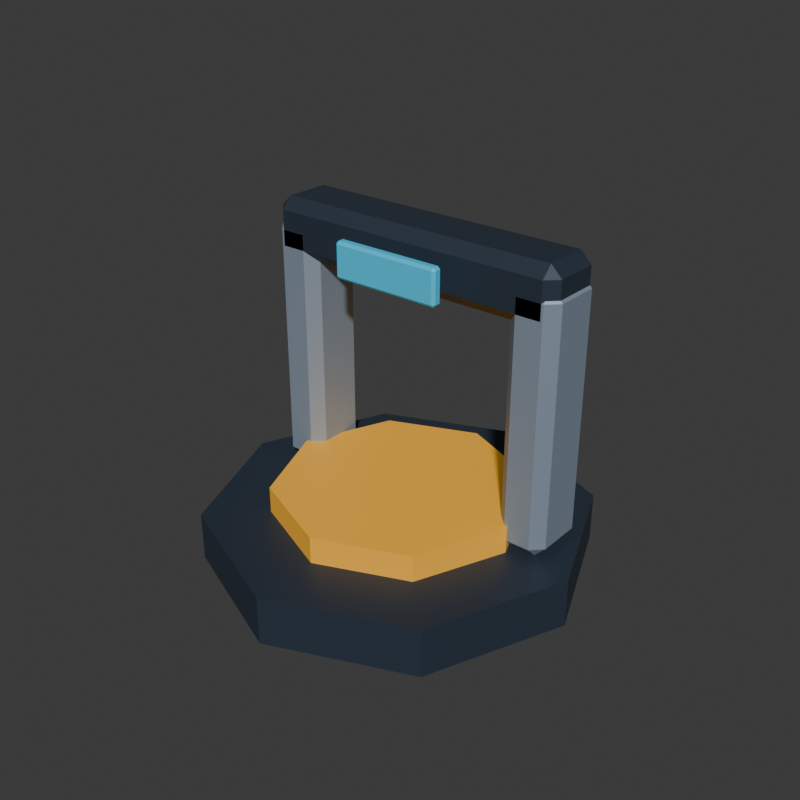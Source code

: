 # Source: charger.blend  (saved by Blender 5.2.44; exported with 4.5.12 LTS)
import bpy
from mathutils import Matrix  # noqa: F401  (used for matrix-valued properties, if any)

bpy.ops.wm.read_factory_settings(use_empty=True)
scene = bpy.context.scene
scene.name = 'Scene'

# ---- collections
col_collection = bpy.data.collections.new('Collection'); scene.collection.children.link(col_collection)

# ---- materials (node trees are filled in below, after node groups)
mat_structuredark = bpy.data.materials.new('StructureDark')
mat_structuredark.diffuse_color = (0.034, 0.051, 0.078, 1.0)
mat_energy = bpy.data.materials.new('Energy')
mat_energy.diffuse_color = (1.0, 0.48, 0.035, 1.0)
mat_structurelight = bpy.data.materials.new('StructureLight')
mat_structurelight.diffuse_color = (0.292, 0.363, 0.455, 1.0)
mat_factionaccent = bpy.data.materials.new('FactionAccent')
mat_factionaccent.diffuse_color = (0.039, 0.546, 0.835, 1.0)

# ---- material node trees
mat_structuredark.use_nodes = True; mat_structuredark.node_tree.nodes.clear()
_N = mat_structuredark.node_tree.nodes; _L = mat_structuredark.node_tree.links
n0 = _N.new('ShaderNodeBsdfPrincipled'); n0.name = 'Principled BSDF'; n0.location = (-200, 100)
n0.inputs[0].default_value = (0.034, 0.051, 0.078, 1.0)
n0.inputs[1].default_value = 0.35
n0.inputs[2].default_value = 0.56
n0.inputs[10].default_value = 0.005
n1 = _N.new('ShaderNodeOutputMaterial'); n1.name = 'Material Output'; n1.location = (200, 100)
_L.new(n0.outputs[0], n1.inputs[0])
n1.is_active_output = True
mat_energy.use_nodes = True; mat_energy.node_tree.nodes.clear()
_N = mat_energy.node_tree.nodes; _L = mat_energy.node_tree.links
n0 = _N.new('ShaderNodeBsdfPrincipled'); n0.name = 'Principled BSDF'; n0.location = (-200, 100)
n0.inputs[0].default_value = (1.0, 0.48, 0.035, 1.0)
n0.inputs[1].default_value = 0.1
n0.inputs[2].default_value = 0.56
n0.inputs[10].default_value = 0.005
n0.inputs[27].default_value = (1.0, 0.48, 0.035, 1.0)
n0.inputs[28].default_value = 0.12
n1 = _N.new('ShaderNodeOutputMaterial'); n1.name = 'Material Output'; n1.location = (200, 100)
_L.new(n0.outputs[0], n1.inputs[0])
n1.is_active_output = True
mat_structurelight.use_nodes = True; mat_structurelight.node_tree.nodes.clear()
_N = mat_structurelight.node_tree.nodes; _L = mat_structurelight.node_tree.links
n0 = _N.new('ShaderNodeBsdfPrincipled'); n0.name = 'Principled BSDF'; n0.location = (-200, 100)
n0.inputs[0].default_value = (0.292, 0.363, 0.455, 1.0)
n0.inputs[1].default_value = 0.35
n0.inputs[2].default_value = 0.56
n0.inputs[10].default_value = 0.005
n1 = _N.new('ShaderNodeOutputMaterial'); n1.name = 'Material Output'; n1.location = (200, 100)
_L.new(n0.outputs[0], n1.inputs[0])
n1.is_active_output = True
mat_factionaccent.use_nodes = True; mat_factionaccent.node_tree.nodes.clear()
_N = mat_factionaccent.node_tree.nodes; _L = mat_factionaccent.node_tree.links
n0 = _N.new('ShaderNodeBsdfPrincipled'); n0.name = 'Principled BSDF'; n0.location = (-200, 100)
n0.inputs[0].default_value = (0.039, 0.546, 0.835, 1.0)
n0.inputs[1].default_value = 0.1
n0.inputs[2].default_value = 0.56
n0.inputs[10].default_value = 0.005
n0.inputs[27].default_value = (0.039, 0.546, 0.835, 1.0)
n0.inputs[28].default_value = 0.12
n1 = _N.new('ShaderNodeOutputMaterial'); n1.name = 'Material Output'; n1.location = (200, 100)
_L.new(n0.outputs[0], n1.inputs[0])
n1.is_active_output = True

# ---- world
world_world = bpy.data.worlds.new('World'); scene.world = world_world
world_world.use_nodes = True; world_world.node_tree.nodes.clear()
_N = world_world.node_tree.nodes; _L = world_world.node_tree.links
n0 = _N.new('ShaderNodeOutputWorld'); n0.name = 'World Output'; n0.location = (200, 100)
n1 = _N.new('ShaderNodeBackground'); n1.name = 'Background'; n1.location = (-200, 100)
n1.inputs[0].default_value = (0.05088, 0.05088, 0.05088, 1.0)
_L.new(n1.outputs[0], n0.inputs[0])
n0.is_active_output = True
world_world.color = (0.004, 0.008, 0.02)
world_world.sun_shadow_jitter_overblur = 0.0

# ---- meshes
me_cylinder_001 = bpy.data.meshes.new('Cylinder.001')
me_cylinder_001.from_pydata([(0.0, 0.43, -0.055), (0.0, 0.43, 0.055), (0.3041, 0.3041, -0.055), (0.3041, 0.3041, 0.055), (0.43, 0.0, -0.055), (0.43, 0.0, 0.055), (0.3041, -0.3041, -0.055), (0.3041, -0.3041, 0.055), (0.0, -0.43, -0.055), (0.0, -0.43, 0.055), (-0.3041, -0.3041, -0.055), (-0.3041, -0.3041, 0.055), (-0.43, 0.0, -0.055), (-0.43, 0.0, 0.055), (-0.3041, 0.3041, -0.055), (-0.3041, 0.3041, 0.055)], [], [(0, 1, 3, 2), (2, 3, 5, 4), (4, 5, 7, 6), (6, 7, 9, 8), (8, 9, 11, 10), (10, 11, 13, 12), (3, 1, 15, 13, 11, 9, 7, 5), (12, 13, 15, 14), (14, 15, 1, 0), (0, 2, 4, 6, 8, 10, 12, 14)])
_uv = me_cylinder_001.uv_layers.new(name='UVMap')
_uv.uv.foreach_set('vector', [1.0, 0.5, 1.0, 1.0, 0.875, 1.0, 0.875, 0.5, 0.875, 0.5, 0.875, 1.0, 0.75, 1.0, 0.75, 0.5, 0.75, 0.5, 0.75, 1.0, 0.625, 1.0, 0.625, 0.5, 0.625, 0.5, 0.625, 1.0, 0.5, 1.0, 0.5, 0.5, 0.5, 0.5, 0.5, 1.0, 0.375, 1.0, 0.375, 0.5, 0.375, 0.5, 0.375, 1.0, 0.25, 1.0, 0.25, 0.5, 0.4197, 0.4197, 0.25, 0.49, 0.08029, 0.4197, 0.01, 0.25, 0.08029, 0.08029, 0.25, 0.01, 0.4197, 0.08029, 0.49, 0.25, 0.25, 0.5, 0.25, 1.0, 0.125, 1.0, 0.125, 0.5, 0.125, 0.5, 0.125, 1.0, 0.0, 1.0, 0.0, 0.5, 0.75, 0.49, 0.9197, 0.4197, 0.99, 0.25, 0.9197, 0.08029, 0.75, 0.01, 0.5803, 0.08029, 0.51, 0.25, 0.5803, 0.4197])
me_cylinder_001.materials.append(mat_structuredark)
me_cylinder_001.update()
me_cylinder_002 = bpy.data.meshes.new('Cylinder.002')
me_cylinder_002.from_pydata([(0.0, 0.28, -0.04), (0.0, 0.28, 0.04), (0.198, 0.198, -0.04), (0.198, 0.198, 0.04), (0.28, 0.0, -0.04), (0.28, 0.0, 0.04), (0.198, -0.198, -0.04), (0.198, -0.198, 0.04), (0.0, -0.28, -0.04), (0.0, -0.28, 0.04), (-0.198, -0.198, -0.04), (-0.198, -0.198, 0.04), (-0.28, 0.0, -0.04), (-0.28, 0.0, 0.04), (-0.198, 0.198, -0.04), (-0.198, 0.198, 0.04)], [], [(0, 1, 3, 2), (2, 3, 5, 4), (4, 5, 7, 6), (6, 7, 9, 8), (8, 9, 11, 10), (10, 11, 13, 12), (3, 1, 15, 13, 11, 9, 7, 5), (12, 13, 15, 14), (14, 15, 1, 0), (0, 2, 4, 6, 8, 10, 12, 14)])
_uv = me_cylinder_002.uv_layers.new(name='UVMap')
_uv.uv.foreach_set('vector', [1.0, 0.5, 1.0, 1.0, 0.875, 1.0, 0.875, 0.5, 0.875, 0.5, 0.875, 1.0, 0.75, 1.0, 0.75, 0.5, 0.75, 0.5, 0.75, 1.0, 0.625, 1.0, 0.625, 0.5, 0.625, 0.5, 0.625, 1.0, 0.5, 1.0, 0.5, 0.5, 0.5, 0.5, 0.5, 1.0, 0.375, 1.0, 0.375, 0.5, 0.375, 0.5, 0.375, 1.0, 0.25, 1.0, 0.25, 0.5, 0.4197, 0.4197, 0.25, 0.49, 0.08029, 0.4197, 0.01, 0.25, 0.08029, 0.08029, 0.25, 0.01, 0.4197, 0.08029, 0.49, 0.25, 0.25, 0.5, 0.25, 1.0, 0.125, 1.0, 0.125, 0.5, 0.125, 0.5, 0.125, 1.0, 0.0, 1.0, 0.0, 0.5, 0.75, 0.49, 0.9197, 0.4197, 0.99, 0.25, 0.9197, 0.08029, 0.75, 0.01, 0.5803, 0.08029, 0.51, 0.25, 0.5803, 0.4197])
me_cylinder_002.materials.append(mat_energy)
me_cylinder_002.update()
me_cube_006 = bpy.data.meshes.new('Cube.006')
me_cube_006.from_pydata([(-0.03, -0.05, -0.29), (-0.03, -0.075, -0.265), (-0.055, -0.05, -0.265), (-0.03, -0.075, 0.265), (-0.03, -0.05, 0.29), (-0.055, -0.05, 0.265), (-0.03, 0.05, -0.29), (-0.055, 0.05, -0.265), (-0.03, 0.075, -0.265), (-0.03, 0.05, 0.29), (-0.03, 0.075, 0.265), (-0.055, 0.05, 0.265), (0.03, -0.05, -0.29), (0.055, -0.05, -0.265), (0.03, -0.075, -0.265), (0.03, -0.05, 0.29), (0.03, -0.075, 0.265), (0.055, -0.05, 0.265), (0.03, 0.05, -0.29), (0.03, 0.075, -0.265), (0.055, 0.05, -0.265), (0.03, 0.05, 0.29), (0.055, 0.05, 0.265), (0.03, 0.075, 0.265)], [], [(0, 1, 2), (3, 4, 5), (6, 7, 8), (9, 10, 11), (12, 13, 14), (15, 16, 17), (18, 19, 20), (21, 22, 23), (6, 0, 2, 7), (1, 3, 5, 2), (4, 9, 11, 5), (10, 8, 7, 11), (18, 6, 8, 19), (9, 21, 23, 10), (22, 20, 19, 23), (12, 18, 20, 13), (21, 15, 17, 22), (16, 14, 13, 17), (0, 12, 14, 1), (15, 4, 3, 16), (6, 18, 12, 0), (2, 5, 11, 7), (14, 16, 3, 1), (21, 9, 4, 15), (8, 10, 23, 19), (20, 22, 17, 13)])
_uv = me_cube_006.uv_layers.new(name='UVMap')
_uv.uv.foreach_set('vector', [0.1818, 0.7083, 0.1818, 0.75, 0.125, 0.7083, 0.6142, 0.0, 0.625, 0.04167, 0.6142, 0.04167, 0.1818, 0.5417, 0.125, 0.5417, 0.1818, 0.5, 0.625, 0.2412, 0.6142, 0.2926, 0.6142, 0.2083, 0.3182, 0.7083, 0.3831, 0.7083, 0.352, 0.7784, 0.6534, 0.7576, 0.6142, 0.8068, 0.6142, 0.7188, 0.3182, 0.5417, 0.352, 0.4716, 0.3831, 0.5417, 0.6534, 0.4924, 0.6142, 0.5313, 0.6142, 0.4432, 0.1818, 0.5417, 0.1818, 0.7083, 0.125, 0.7083, 0.125, 0.5417, 0.3858, 0.0, 0.6142, 0.0, 0.6142, 0.04167, 0.3858, 0.04167, 0.625, 0.04167, 0.625, 0.2412, 0.6142, 0.2083, 0.6142, 0.04167, 0.6142, 0.2926, 0.3858, 0.3068, 0.3858, 0.2083, 0.6142, 0.2083, 0.3182, 0.5417, 0.1818, 0.5417, 0.1818, 0.5, 0.352, 0.4716, 0.625, 0.2412, 0.6534, 0.4924, 0.6142, 0.4432, 0.6142, 0.2926, 0.6142, 0.5313, 0.3831, 0.5417, 0.352, 0.4716, 0.6142, 0.4432, 0.3182, 0.7083, 0.3182, 0.5417, 0.3831, 0.5417, 0.3831, 0.7083, 0.6534, 0.4924, 0.6534, 0.7576, 0.6142, 0.7188, 0.6142, 0.5313, 0.6142, 0.8068, 0.352, 0.7784, 0.3831, 0.7083, 0.6142, 0.7188, 0.1818, 0.7083, 0.3182, 0.7083, 0.352, 0.7784, 0.1818, 0.75, 0.6534, 0.7576, 0.625, 0.9432, 0.6142, 0.9432, 0.6142, 0.8068, 0.1818, 0.5417, 0.3182, 0.5417, 0.3182, 0.7083, 0.1818, 0.7083, 0.3858, 0.04167, 0.6142, 0.04167, 0.6142, 0.2083, 0.3858, 0.2083, 0.352, 0.7784, 0.6142, 0.8068, 0.6142, 0.9432, 0.3858, 0.9432, 0.6534, 0.4924, 0.8182, 0.5417, 0.8182, 0.7083, 0.6534, 0.7576, 0.3858, 0.3068, 0.6142, 0.2926, 0.6142, 0.4432, 0.352, 0.4716, 0.3831, 0.5417, 0.6142, 0.5313, 0.6142, 0.7188, 0.3831, 0.7083])
me_cube_006.materials.append(mat_structurelight)
me_cube_006.update()
me_cube_007 = bpy.data.meshes.new('Cube.007')
me_cube_007.from_pydata([(-0.03, -0.05, -0.29), (-0.03, -0.075, -0.265), (-0.055, -0.05, -0.265), (-0.03, -0.075, 0.265), (-0.03, -0.05, 0.29), (-0.055, -0.05, 0.265), (-0.03, 0.05, -0.29), (-0.055, 0.05, -0.265), (-0.03, 0.075, -0.265), (-0.03, 0.05, 0.29), (-0.03, 0.075, 0.265), (-0.055, 0.05, 0.265), (0.03, -0.05, -0.29), (0.055, -0.05, -0.265), (0.03, -0.075, -0.265), (0.03, -0.05, 0.29), (0.03, -0.075, 0.265), (0.055, -0.05, 0.265), (0.03, 0.05, -0.29), (0.03, 0.075, -0.265), (0.055, 0.05, -0.265), (0.03, 0.05, 0.29), (0.055, 0.05, 0.265), (0.03, 0.075, 0.265)], [], [(0, 1, 2), (3, 4, 5), (6, 7, 8), (9, 10, 11), (12, 13, 14), (15, 16, 17), (18, 19, 20), (21, 22, 23), (6, 0, 2, 7), (1, 3, 5, 2), (4, 9, 11, 5), (10, 8, 7, 11), (18, 6, 8, 19), (9, 21, 23, 10), (22, 20, 19, 23), (12, 18, 20, 13), (21, 15, 17, 22), (16, 14, 13, 17), (0, 12, 14, 1), (15, 4, 3, 16), (6, 18, 12, 0), (2, 5, 11, 7), (14, 16, 3, 1), (21, 9, 4, 15), (8, 10, 23, 19), (20, 22, 17, 13)])
_uv = me_cube_007.uv_layers.new(name='UVMap')
_uv.uv.foreach_set('vector', [0.1818, 0.7083, 0.1818, 0.75, 0.125, 0.7083, 0.6142, 0.0, 0.625, 0.04167, 0.6142, 0.04167, 0.1818, 0.5417, 0.125, 0.5417, 0.1818, 0.5, 0.625, 0.2412, 0.6142, 0.2926, 0.6142, 0.2083, 0.3182, 0.7083, 0.3831, 0.7083, 0.352, 0.7784, 0.6534, 0.7576, 0.6142, 0.8068, 0.6142, 0.7188, 0.3182, 0.5417, 0.352, 0.4716, 0.3831, 0.5417, 0.6534, 0.4924, 0.6142, 0.5313, 0.6142, 0.4432, 0.1818, 0.5417, 0.1818, 0.7083, 0.125, 0.7083, 0.125, 0.5417, 0.3858, 0.0, 0.6142, 0.0, 0.6142, 0.04167, 0.3858, 0.04167, 0.625, 0.04167, 0.625, 0.2412, 0.6142, 0.2083, 0.6142, 0.04167, 0.6142, 0.2926, 0.3858, 0.3068, 0.3858, 0.2083, 0.6142, 0.2083, 0.3182, 0.5417, 0.1818, 0.5417, 0.1818, 0.5, 0.352, 0.4716, 0.625, 0.2412, 0.6534, 0.4924, 0.6142, 0.4432, 0.6142, 0.2926, 0.6142, 0.5313, 0.3831, 0.5417, 0.352, 0.4716, 0.6142, 0.4432, 0.3182, 0.7083, 0.3182, 0.5417, 0.3831, 0.5417, 0.3831, 0.7083, 0.6534, 0.4924, 0.6534, 0.7576, 0.6142, 0.7188, 0.6142, 0.5313, 0.6142, 0.8068, 0.352, 0.7784, 0.3831, 0.7083, 0.6142, 0.7188, 0.1818, 0.7083, 0.3182, 0.7083, 0.352, 0.7784, 0.1818, 0.75, 0.6534, 0.7576, 0.625, 0.9432, 0.6142, 0.9432, 0.6142, 0.8068, 0.1818, 0.5417, 0.3182, 0.5417, 0.3182, 0.7083, 0.1818, 0.7083, 0.3858, 0.04167, 0.6142, 0.04167, 0.6142, 0.2083, 0.3858, 0.2083, 0.352, 0.7784, 0.6142, 0.8068, 0.6142, 0.9432, 0.3858, 0.9432, 0.6534, 0.4924, 0.8182, 0.5417, 0.8182, 0.7083, 0.6534, 0.7576, 0.3858, 0.3068, 0.6142, 0.2926, 0.6142, 0.4432, 0.352, 0.4716, 0.3831, 0.5417, 0.6142, 0.5313, 0.6142, 0.7188, 0.3831, 0.7083])
me_cube_007.materials.append(mat_structurelight)
me_cube_007.update()
me_cube_008 = bpy.data.meshes.new('Cube.008')
me_cube_008.from_pydata([(-0.325, -0.05, -0.065), (-0.325, -0.075, -0.04), (-0.35, -0.05, -0.04), (-0.325, -0.075, 0.04), (-0.325, -0.05, 0.065), (-0.35, -0.05, 0.04), (-0.325, 0.05, -0.065), (-0.35, 0.05, -0.04), (-0.325, 0.075, -0.04), (-0.325, 0.05, 0.065), (-0.325, 0.075, 0.04), (-0.35, 0.05, 0.04), (0.325, -0.05, -0.065), (0.35, -0.05, -0.04), (0.325, -0.075, -0.04), (0.325, -0.05, 0.065), (0.325, -0.075, 0.04), (0.35, -0.05, 0.04), (0.325, 0.05, -0.065), (0.325, 0.075, -0.04), (0.35, 0.05, -0.04), (0.325, 0.05, 0.065), (0.35, 0.05, 0.04), (0.325, 0.075, 0.04)], [], [(0, 1, 2), (3, 4, 5), (6, 7, 8), (9, 10, 11), (12, 13, 14), (15, 16, 17), (18, 19, 20), (21, 22, 23), (6, 0, 2, 7), (1, 3, 5, 2), (4, 9, 11, 5), (10, 8, 7, 11), (18, 6, 8, 19), (9, 21, 23, 10), (22, 20, 19, 23), (12, 18, 20, 13), (21, 15, 17, 22), (16, 14, 13, 17), (0, 12, 14, 1), (15, 4, 3, 16), (6, 18, 12, 0), (2, 5, 11, 7), (14, 16, 3, 1), (21, 9, 4, 15), (8, 10, 23, 19), (20, 22, 17, 13)])
_uv = me_cube_008.uv_layers.new(name='UVMap')
_uv.uv.foreach_set('vector', [0.1339, 0.7083, 0.1339, 0.75, 0.125, 0.7083, 0.5769, 0.0, 0.625, 0.04167, 0.5769, 0.04167, 0.1339, 0.5417, 0.125, 0.5417, 0.1339, 0.5, 0.625, 0.2252, 0.5769, 0.2567, 0.5769, 0.2083, 0.3661, 0.7083, 0.4111, 0.7083, 0.3946, 0.7545, 0.6295, 0.7336, 0.5769, 0.7589, 0.5769, 0.7188, 0.3661, 0.5417, 0.3946, 0.4955, 0.4111, 0.5417, 0.6295, 0.5164, 0.5769, 0.5312, 0.5769, 0.4911, 0.1339, 0.5417, 0.1339, 0.7083, 0.125, 0.7083, 0.125, 0.5417, 0.4231, 0.0, 0.5769, 0.0, 0.5769, 0.04167, 0.4231, 0.04167, 0.625, 0.04167, 0.625, 0.2252, 0.5769, 0.2083, 0.5769, 0.04167, 0.5769, 0.2567, 0.4231, 0.2589, 0.4231, 0.2083, 0.5769, 0.2083, 0.3661, 0.5417, 0.1339, 0.5417, 0.1339, 0.5, 0.3946, 0.4955, 0.625, 0.2252, 0.6295, 0.5164, 0.5769, 0.4911, 0.5769, 0.2567, 0.5769, 0.5312, 0.4111, 0.5417, 0.3946, 0.4955, 0.5769, 0.4911, 0.3661, 0.7083, 0.3661, 0.5417, 0.4111, 0.5417, 0.4111, 0.7083, 0.6295, 0.5164, 0.6295, 0.7336, 0.5769, 0.7188, 0.5769, 0.5312, 0.5769, 0.7589, 0.3946, 0.7545, 0.4111, 0.7083, 0.5769, 0.7188, 0.1339, 0.7083, 0.3661, 0.7083, 0.3946, 0.7545, 0.1339, 0.75, 0.6295, 0.7336, 0.625, 0.9911, 0.5769, 0.9911, 0.5769, 0.7589, 0.1339, 0.5417, 0.3661, 0.5417, 0.3661, 0.7083, 0.1339, 0.7083, 0.4231, 0.04167, 0.5769, 0.04167, 0.5769, 0.2083, 0.4231, 0.2083, 0.3946, 0.7545, 0.5769, 0.7589, 0.5769, 0.9911, 0.4231, 0.9911, 0.6295, 0.5164, 0.8661, 0.5417, 0.8661, 0.7083, 0.6295, 0.7336, 0.4231, 0.2589, 0.5769, 0.2567, 0.5769, 0.4911, 0.3946, 0.4955, 0.4111, 0.5417, 0.5769, 0.5312, 0.5769, 0.7188, 0.4111, 0.7083])
me_cube_008.materials.append(mat_structuredark)
me_cube_008.update()
me_cube_009 = bpy.data.meshes.new('Cube.009')
me_cube_009.from_pydata([(-0.119, -0.0065, -0.04), (-0.119, -0.0125, -0.034), (-0.125, -0.0065, -0.034), (-0.119, -0.0125, 0.034), (-0.119, -0.0065, 0.04), (-0.125, -0.0065, 0.034), (-0.119, 0.0065, -0.04), (-0.125, 0.0065, -0.034), (-0.119, 0.0125, -0.034), (-0.119, 0.0065, 0.04), (-0.119, 0.0125, 0.034), (-0.125, 0.0065, 0.034), (0.119, -0.0065, -0.04), (0.125, -0.0065, -0.034), (0.119, -0.0125, -0.034), (0.119, -0.0065, 0.04), (0.119, -0.0125, 0.034), (0.125, -0.0065, 0.034), (0.119, 0.0065, -0.04), (0.119, 0.0125, -0.034), (0.125, 0.0065, -0.034), (0.119, 0.0065, 0.04), (0.125, 0.0065, 0.034), (0.119, 0.0125, 0.034)], [], [(0, 1, 2), (3, 4, 5), (6, 7, 8), (9, 10, 11), (12, 13, 14), (15, 16, 17), (18, 19, 20), (21, 22, 23), (6, 0, 2, 7), (1, 3, 5, 2), (4, 9, 11, 5), (10, 8, 7, 11), (18, 6, 8, 19), (9, 21, 23, 10), (22, 20, 19, 23), (12, 18, 20, 13), (21, 15, 17, 22), (16, 14, 13, 17), (0, 12, 14, 1), (15, 4, 3, 16), (6, 18, 12, 0), (2, 5, 11, 7), (14, 16, 3, 1), (21, 9, 4, 15), (8, 10, 23, 19), (20, 22, 17, 13)])
_uv = me_cube_009.uv_layers.new(name='UVMap')
_uv.uv.foreach_set('vector', [0.131, 0.69, 0.131, 0.75, 0.125, 0.69, 0.6062, 0.994, 0.625, 0.994, 0.6062, 1.0, 0.131, 0.56, 0.125, 0.56, 0.131, 0.5, 0.625, 0.234, 0.6063, 0.256, 0.6062, 0.205, 0.369, 0.69, 0.3891, 0.69, 0.3814, 0.753, 0.628, 0.723, 0.6063, 0.756, 0.6062, 0.705, 0.369, 0.56, 0.3814, 0.497, 0.3891, 0.56, 0.628, 0.5435, 0.6063, 0.56, 0.6062, 0.4955, 0.131, 0.56, 0.131, 0.69, 0.125, 0.69, 0.125, 0.56, 0.3938, 0.0, 0.6062, 0.0, 0.6063, 0.06, 0.3937, 0.06, 0.625, 0.06, 0.625, 0.234, 0.6062, 0.205, 0.6063, 0.06, 0.6063, 0.256, 0.3938, 0.256, 0.3938, 0.19, 0.6062, 0.205, 0.369, 0.56, 0.131, 0.56, 0.131, 0.5, 0.3814, 0.497, 0.625, 0.234, 0.628, 0.5435, 0.6062, 0.4955, 0.6063, 0.256, 0.6063, 0.56, 0.3891, 0.56, 0.3814, 0.497, 0.6062, 0.4955, 0.369, 0.69, 0.369, 0.56, 0.3891, 0.56, 0.3891, 0.69, 0.628, 0.5435, 0.628, 0.723, 0.6062, 0.705, 0.6063, 0.56, 0.6063, 0.756, 0.3814, 0.753, 0.3891, 0.69, 0.6062, 0.705, 0.131, 0.69, 0.369, 0.69, 0.3814, 0.753, 0.131, 0.75, 0.628, 0.723, 0.625, 0.994, 0.6062, 0.994, 0.6063, 0.756, 0.131, 0.56, 0.369, 0.56, 0.369, 0.69, 0.131, 0.69, 0.3937, 0.06, 0.6063, 0.06, 0.6062, 0.205, 0.3938, 0.19, 0.3814, 0.753, 0.6063, 0.756, 0.6062, 0.994, 0.3938, 0.994, 0.628, 0.5435, 0.869, 0.56, 0.869, 0.69, 0.628, 0.723, 0.3938, 0.256, 0.6063, 0.256, 0.6062, 0.4955, 0.3814, 0.497, 0.3891, 0.56, 0.6063, 0.56, 0.6062, 0.705, 0.3891, 0.69])
me_cube_009.materials.append(mat_factionaccent)
me_cube_009.update()

# ---- objects
ob_tabletop_plinth = bpy.data.objects.new('Tabletop plinth', me_cylinder_001)
ob_charging_pad = bpy.data.objects.new('Charging pad', me_cylinder_002)
ob_gantry_left = bpy.data.objects.new('Gantry left', me_cube_006)
ob_gantry_right = bpy.data.objects.new('Gantry right', me_cube_007)
ob_gantry_bridge = bpy.data.objects.new('Gantry bridge', me_cube_008)
ob_status_panel = bpy.data.objects.new('Status panel', me_cube_009)

# ---- transforms, parenting, visibility, modifiers, constraints
ob_tabletop_plinth.location = (0.0, 0.0, 0.055)
ob_charging_pad.location = (0.0, 0.0, 0.13)
ob_gantry_left.location = (-0.3, 0.08, 0.4)
ob_gantry_right.location = (0.3, 0.08, 0.4)
ob_gantry_bridge.location = (0.0, 0.08, 0.67)
ob_status_panel.location = (0.0, -0.04, 0.66)

# ---- collection membership
col_collection.objects.link(ob_tabletop_plinth)
col_collection.objects.link(ob_charging_pad)
col_collection.objects.link(ob_gantry_left)
col_collection.objects.link(ob_gantry_right)
col_collection.objects.link(ob_gantry_bridge)
col_collection.objects.link(ob_status_panel)

# ---- scene / render settings (as saved in the file)
scene.frame_start = 1; scene.frame_end = 250; scene.frame_set(1)
scene.render.engine = 'BLENDER_EEVEE_NEXT'
scene.render.resolution_x = 512
scene.render.resolution_y = 512
scene.render.bake_bias = 0.0
scene.render.bake_samples = 0
scene.render.compositor_device = 'GPU'
scene.eevee.use_volume_custom_range = False
scene.eevee.fast_gi_thickness_near = 0.1
scene.eevee.fast_gi_thickness_far = 0.0
scene.eevee.ray_tracing_options.screen_trace_thickness = 0.1
bpy.context.view_layer.update()

# ---- added for rendering (the .blend has no active camera and no usable light): camera, sun
cam_auto = bpy.data.cameras.new('AutoCamera')
cam_auto.lens = 50.0
cam_auto.sensor_width = 36.0
cam_auto.clip_end = 1000.0
ob_auto_camera = bpy.data.objects.new('AutoCamera', cam_auto)
scene.collection.objects.link(ob_auto_camera)
ob_auto_camera.location = (1.3148, -1.57776, 1.41934)
ob_auto_camera.rotation_euler = (1.09748, -7.21219e-08, 0.694738)
scene.camera = ob_auto_camera
light_auto_sun = bpy.data.lights.new('AutoSun', 'SUN')
light_auto_sun.energy = 3.0
light_auto_sun.angle = 0.0523599
ob_auto_sun = bpy.data.objects.new('AutoSun', light_auto_sun)
scene.collection.objects.link(ob_auto_sun)
ob_auto_sun.rotation_euler = (0.872665, 0.174533, 0.523599)
bpy.context.view_layer.update()
